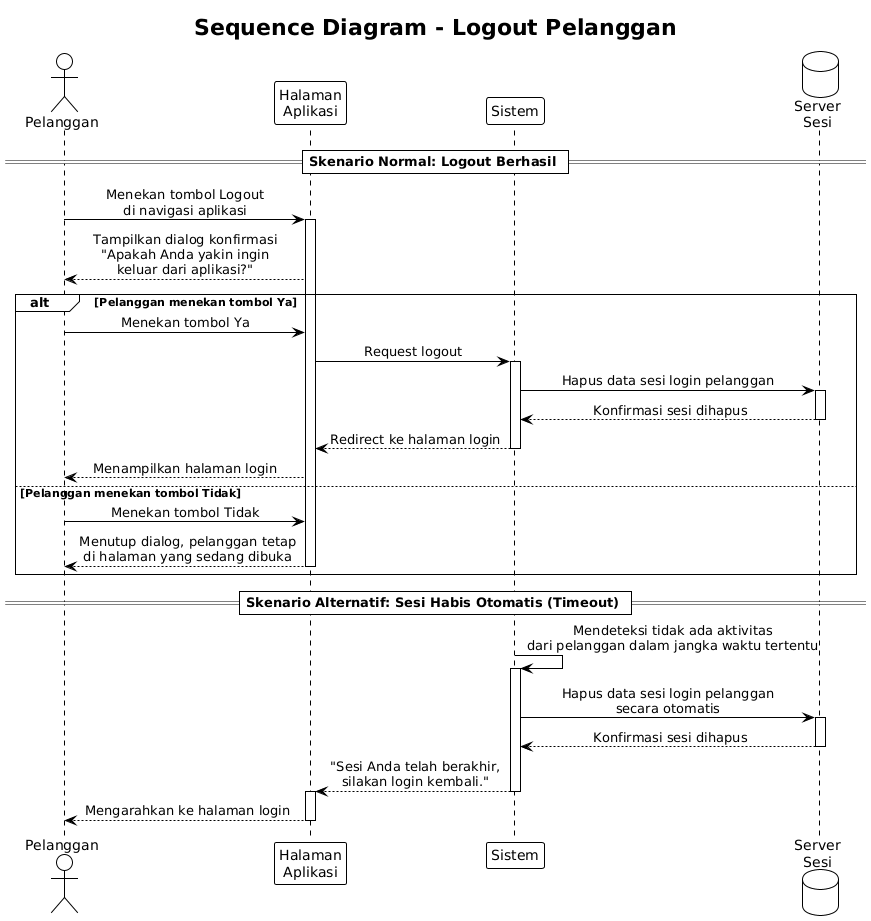

The diagram above was rendered by PlantUML. Its source (embedded in the PNG):
@startuml
title Sequence Diagram - Logout Pelanggan

!theme plain
skinparam sequenceMessageAlign center

actor Pelanggan
participant "Halaman\nAplikasi" as UI
participant "Sistem" as SYS
database "Server\nSesi" as DB

== Skenario Normal: Logout Berhasil ==

Pelanggan -> UI : Menekan tombol Logout\ndi navigasi aplikasi
activate UI
UI --> Pelanggan : Tampilkan dialog konfirmasi\n"Apakah Anda yakin ingin\nkeluar dari aplikasi?"

alt Pelanggan menekan tombol Ya

    Pelanggan -> UI : Menekan tombol Ya
    UI -> SYS : Request logout
    activate SYS
    SYS -> DB : Hapus data sesi login pelanggan
    activate DB
    DB --> SYS : Konfirmasi sesi dihapus
    deactivate DB
    SYS --> UI : Redirect ke halaman login
    deactivate SYS
    UI --> Pelanggan : Menampilkan halaman login

else Pelanggan menekan tombol Tidak

    Pelanggan -> UI : Menekan tombol Tidak
    UI --> Pelanggan : Menutup dialog, pelanggan tetap\ndi halaman yang sedang dibuka
    deactivate UI

end

== Skenario Alternatif: Sesi Habis Otomatis (Timeout) ==

SYS -> SYS : Mendeteksi tidak ada aktivitas\ndari pelanggan dalam jangka waktu tertentu
activate SYS
SYS -> DB : Hapus data sesi login pelanggan\nsecara otomatis
activate DB
DB --> SYS : Konfirmasi sesi dihapus
deactivate DB
SYS --> UI : "Sesi Anda telah berakhir,\nsilakan login kembali."
deactivate SYS
activate UI
UI --> Pelanggan : Mengarahkan ke halaman login
deactivate UI
@enduml